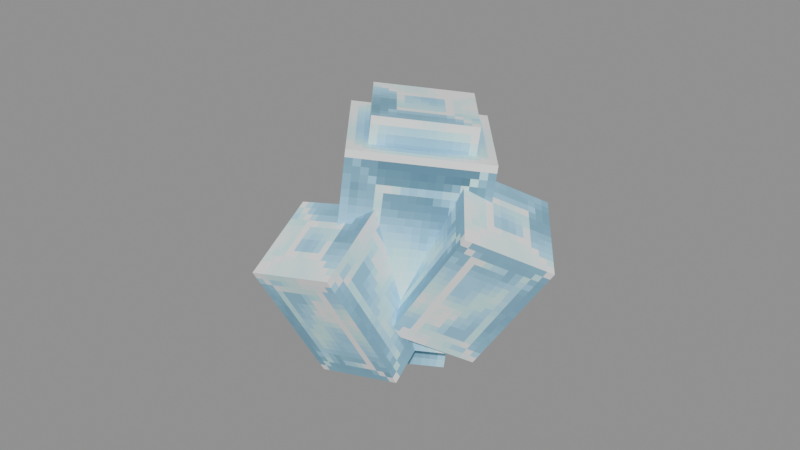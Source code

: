 # Source: Ores_Gem.blend  (saved by Blender 5.0.119; exported with 4.5.12 LTS)
import bpy
from mathutils import Matrix  # noqa: F401  (used for matrix-valued properties, if any)

bpy.ops.wm.read_factory_settings(use_empty=True)
scene = bpy.context.scene
scene.name = 'Scene'

# ---- collections
col_widgets = bpy.data.collections.new('Widgets'); scene.collection.children.link(col_widgets)
col_widgets.hide_viewport = True

# ---- images (referenced by path relative to the original .blend; pixels are not part of the script)
import os
ASSET_DIR = os.environ.get("B2B_ASSET_DIR", "")  # directory of the original .blend (textures are referenced by path, not embedded)
HERE = os.path.dirname(os.path.abspath(__file__))  # packed textures are extracted next to this script under _unpacked/

def load_image(name, relpath, width, height, colorspace="sRGB"):
    """Load a texture the original file referenced (path relative to the .blend, or extracted next to this script)."""
    p = next((c for c in (os.path.join(HERE, relpath), os.path.join(ASSET_DIR, relpath)) if relpath and os.path.exists(c)), "")
    if p:
        img = bpy.data.images.load(p, check_existing=True)
        img.name = name
    else:  # same state as the original file: an image datablock whose file is absent (Cycles renders it pink)
        img = bpy.data.images.new(name, width, height)
        img.source = "FILE"
        img.filepath = "//" + (relpath or name)
    img.colorspace_settings.name = colorspace
    return img
img_image_0 = load_image('Image_0', '_unpacked/Image_0.c8d49298.png', 32, 64, 'sRGB')

# ---- materials (node trees are filled in below, after node groups)
mat_material_0 = bpy.data.materials.new('Material_0')

# ---- material node trees
mat_material_0.use_nodes = True; mat_material_0.node_tree.nodes.clear()
_N = mat_material_0.node_tree.nodes; _L = mat_material_0.node_tree.links
n0 = _N.new('ShaderNodeBsdfPrincipled'); n0.name = 'Principled BSDF'; n0.location = (10, 300)
n0.inputs[2].default_value = 1.0
n1 = _N.new('ShaderNodeOutputMaterial'); n1.name = 'Material Output'; n1.location = (300, 300)
n2 = _N.new('NodeFrame'); n2.name = 'Frame'; n2.location = (0, 0)
n2.label = 'Alpha Clip'
n2.width = 150
n3 = _N.new('ShaderNodeMath'); n3.name = 'Math'; n3.location = (-340, -20)
n3.operation = 'SUBTRACT'
n3.inputs[0].default_value = 1.0
n4 = _N.new('ShaderNodeMath'); n4.name = 'Math.001'; n4.location = (-540, -20)
n4.operation = 'LESS_THAN'
n4.inputs[1].default_value = 0.05
n5 = _N.new('ShaderNodeTexImage'); n5.name = 'Image Texture'; n5.location = (-840, 210)
n5.label = 'BASE COLOR'
n5.image = img_image_0
n5.interpolation = 'Closest'
n5.extension = 'EXTEND'
n3.parent = n2
n4.parent = n2
_L.new(n0.outputs[0], n1.inputs[0])
_L.new(n3.outputs[0], n0.inputs[4])
_L.new(n4.outputs[0], n3.inputs[1])
_L.new(n5.outputs[0], n0.inputs[0])
_L.new(n5.outputs[1], n4.inputs[0])
n1.is_active_output = True

# ---- meshes
me_mesh_0 = bpy.data.meshes.new('Mesh_0')
me_mesh_0.from_pydata([(0.5625, -0.5625, 0.8125), (0.5625, 0.5625, 0.8125), (0.5625, -0.5625, -0.8125), (0.5625, 0.5625, -0.8125), (-0.5625, 0.5625, 0.8125), (-0.5625, -0.5625, 0.8125), (-0.5625, 0.5625, -0.8125), (-0.5625, -0.5625, -0.8125), (-0.5625, 0.5625, 0.8125), (0.5625, 0.5625, 0.8125), (-0.5625, -0.5625, 0.8125), (0.5625, -0.5625, 0.8125), (-0.5625, -0.5625, -0.8125), (0.5625, -0.5625, -0.8125), (-0.5625, 0.5625, -0.8125), (0.5625, 0.5625, -0.8125), (-0.5625, -0.5625, 0.8125), (0.5625, -0.5625, 0.8125), (-0.5625, -0.5625, -0.8125), (0.5625, -0.5625, -0.8125), (0.5625, 0.5625, 0.8125), (-0.5625, 0.5625, 0.8125), (0.5625, 0.5625, -0.8125), (-0.5625, 0.5625, -0.8125), (0.4122, -0.404, 1.038), (0.4122, 0.4085, 1.038), (0.4122, -0.404, -1.037), (0.4122, 0.4085, -1.037), (-0.4003, 0.4085, 1.038), (-0.4003, -0.404, 1.038), (-0.4003, 0.4085, -1.037), (-0.4003, -0.404, -1.037), (-0.4003, 0.4085, 1.038), (0.4122, 0.4085, 1.038), (-0.4003, -0.404, 1.038), (0.4122, -0.404, 1.038), (-0.4003, -0.404, -1.037), (0.4122, -0.404, -1.037), (-0.4003, 0.4085, -1.037), (0.4122, 0.4085, -1.037), (-0.4003, -0.404, 1.038), (0.4122, -0.404, 1.038), (-0.4003, -0.404, -1.037), (0.4122, -0.404, -1.037), (0.4122, 0.4085, 1.038), (-0.4003, 0.4085, 1.038), (0.4122, 0.4085, -1.037), (-0.4003, 0.4085, -1.037), (-0.2852, -0.5378, 0.373), (-0.8529, -0.09789, 0.1567), (0.3221, -0.2327, -0.6008), (-0.2456, 0.2072, -0.817), (-1.158, -0.674, -0.2141), (-0.5904, -1.114, 0.002158), (-0.5508, -0.3689, -1.188), (0.01692, -0.8088, -0.9716), (-1.158, -0.674, -0.2141), (-0.8529, -0.09789, 0.1567), (-0.5904, -1.114, 0.002158), (-0.2852, -0.5378, 0.373), (0.01692, -0.8088, -0.9716), (0.3221, -0.2327, -0.6008), (-0.5508, -0.3689, -1.188), (-0.2456, 0.2072, -0.817), (-0.5904, -1.114, 0.002158), (-0.2852, -0.5378, 0.373), (0.01692, -0.8088, -0.9716), (0.3221, -0.2327, -0.6008), (-0.8529, -0.09789, 0.1567), (-1.158, -0.674, -0.2141), (-0.2456, 0.2072, -0.817), (-0.5508, -0.3689, -1.188), (-0.3446, 0.966, 0.3709), (0.3004, 0.7045, 0.6504), (-0.3009, 0.1515, -0.4921), (0.344, -0.1101, -0.2126), (0.6822, 1.183, 0.2176), (0.03719, 1.445, -0.06186), (0.7258, 0.3689, -0.6454), (0.08085, 0.6304, -0.9248), (0.6822, 1.183, 0.2176), (0.3004, 0.7045, 0.6504), (0.03719, 1.445, -0.06186), (-0.3446, 0.966, 0.3709), (0.08085, 0.6304, -0.9248), (-0.3009, 0.1515, -0.4921), (0.7258, 0.3689, -0.6454), (0.344, -0.1101, -0.2126), (0.03719, 1.445, -0.06186), (-0.3446, 0.966, 0.3709), (0.08085, 0.6304, -0.9248), (-0.3009, 0.1515, -0.4921), (0.3004, 0.7045, 0.6504), (0.6822, 1.183, 0.2176), (0.344, -0.1101, -0.2126), (0.7258, 0.3689, -0.6454), (0.6049, 0.1382, -0.5999), (0.6157, -0.5626, -0.8669), (1.032, -0.2506, 0.4376), (1.043, -0.9514, 0.1705), (-0.08392, -0.6682, -0.6182), (-0.09472, 0.03261, -0.3512), (0.3435, -1.057, 0.4193), (0.3327, -0.3561, 0.6863), (-0.08392, -0.6682, -0.6182), (0.6157, -0.5626, -0.8669), (-0.09472, 0.03261, -0.3512), (0.6049, 0.1382, -0.5999), (0.3327, -0.3561, 0.6863), (1.032, -0.2506, 0.4376), (0.3435, -1.057, 0.4193), (1.043, -0.9514, 0.1705), (-0.09472, 0.03261, -0.3512), (0.6049, 0.1382, -0.5999), (0.3327, -0.3561, 0.6863), (1.032, -0.2506, 0.4376), (0.6157, -0.5626, -0.8669), (-0.08392, -0.6682, -0.6182), (1.043, -0.9514, 0.1705), (0.3435, -1.057, 0.4193)], [], [(0, 2, 1), (2, 3, 1), (4, 6, 5), (6, 7, 5), (8, 10, 9), (10, 11, 9), (12, 14, 13), (14, 15, 13), (16, 18, 17), (18, 19, 17), (20, 22, 21), (22, 23, 21), (24, 26, 25), (26, 27, 25), (28, 30, 29), (30, 31, 29), (32, 34, 33), (34, 35, 33), (36, 38, 37), (38, 39, 37), (40, 42, 41), (42, 43, 41), (44, 46, 45), (46, 47, 45), (48, 50, 49), (50, 51, 49), (52, 54, 53), (54, 55, 53), (56, 58, 57), (58, 59, 57), (60, 62, 61), (62, 63, 61), (64, 66, 65), (66, 67, 65), (68, 70, 69), (70, 71, 69), (72, 74, 73), (74, 75, 73), (76, 78, 77), (78, 79, 77), (80, 82, 81), (82, 83, 81), (84, 86, 85), (86, 87, 85), (88, 90, 89), (90, 91, 89), (92, 94, 93), (94, 95, 93), (96, 98, 97), (98, 99, 97), (100, 102, 101), (102, 103, 101), (104, 106, 105), (106, 107, 105), (108, 110, 109), (110, 111, 109), (112, 114, 113), (114, 115, 113), (116, 118, 117), (118, 119, 117)])
_uv = me_mesh_0.uv_layers.new(name='UVMap')
_uv.uv.foreach_set('vector', [0.0, 1.0, 0.0, 0.5938, 0.5625, 1.0, 0.0, 0.5938, 0.5625, 0.5938, 0.5625, 1.0, 0.0, 1.0, 0.0, 0.5938, 0.5625, 1.0, 0.0, 0.5938, 0.5625, 0.5938, 0.5625, 1.0, 0.0, 0.5938, 0.0, 0.3125, 0.5625, 0.5938, 0.0, 0.3125, 0.5625, 0.3125, 0.5625, 0.5938, 0.0, 0.5938, 0.0, 0.3125, 0.5625, 0.5938, 0.0, 0.3125, 0.5625, 0.3125, 0.5625, 0.5938, 0.0, 0.5938, 0.0, 1.0, 0.5625, 0.5938, 0.0, 1.0, 0.5625, 1.0, 0.5625, 0.5938, 0.0, 0.5938, 0.0, 1.0, 0.5625, 0.5938, 0.0, 1.0, 0.5625, 1.0, 0.5625, 0.5938, 0.5625, 0.5, 0.5625, 0.01562, 0.9688, 0.5, 0.5625, 0.01562, 0.9688, 0.01562, 0.9688, 0.5, 0.5625, 0.5, 0.5625, 0.01562, 0.9688, 0.5, 0.5625, 0.01562, 0.9688, 0.01562, 0.9688, 0.5, 0.5625, 1.0, 0.5625, 0.7969, 0.9688, 1.0, 0.5625, 0.7969, 0.9688, 0.7969, 0.9688, 1.0, 0.5625, 1.0, 0.5625, 0.7969, 0.9688, 1.0, 0.5625, 0.7969, 0.9688, 0.7969, 0.9688, 1.0, 0.5625, 0.5, 0.5625, 0.01562, 0.9688, 0.5, 0.5625, 0.01562, 0.9688, 0.01562, 0.9688, 0.5, 0.5625, 0.5, 0.5625, 0.01562, 0.9688, 0.5, 0.5625, 0.01562, 0.9688, 0.01562, 0.9688, 0.5, 0.1562, 0.9844, 0.1562, 0.6875, 0.5312, 0.9844, 0.1562, 0.6875, 0.5312, 0.6875, 0.5312, 0.9844, 0.5625, 0.7969, 0.5625, 0.5, 0.9375, 0.7969, 0.5625, 0.5, 0.9375, 0.5, 0.9375, 0.7969, 0.5312, 0.2969, 0.1562, 0.2969, 0.5312, 0.1094, 0.1562, 0.2969, 0.1562, 0.1094, 0.5312, 0.1094, 0.5312, 0.2969, 0.1562, 0.2969, 0.5312, 0.1094, 0.1562, 0.2969, 0.1562, 0.1094, 0.5312, 0.1094, 0.5625, 0.7969, 0.5625, 0.5, 0.9375, 0.7969, 0.5625, 0.5, 0.9375, 0.5, 0.9375, 0.7969, 0.5625, 0.7969, 0.5625, 0.5, 0.9375, 0.7969, 0.5625, 0.5, 0.9375, 0.5, 0.9375, 0.7969, 0.5625, 0.7969, 0.5625, 0.5, 0.9375, 0.7969, 0.5625, 0.5, 0.9375, 0.5, 0.9375, 0.7969, 0.5625, 0.7969, 0.5625, 0.5, 0.9375, 0.7969, 0.5625, 0.5, 0.9375, 0.5, 0.9375, 0.7969, 0.5312, 0.2969, 0.1562, 0.2969, 0.5312, 0.1094, 0.1562, 0.2969, 0.1562, 0.1094, 0.5312, 0.1094, 0.5312, 0.2969, 0.1562, 0.2969, 0.5312, 0.1094, 0.1562, 0.2969, 0.1562, 0.1094, 0.5312, 0.1094, 0.5625, 0.7969, 0.5625, 0.5, 0.9375, 0.7969, 0.5625, 0.5, 0.9375, 0.5, 0.9375, 0.7969, 0.5625, 0.7969, 0.5625, 0.5, 0.9375, 0.7969, 0.5625, 0.5, 0.9375, 0.5, 0.9375, 0.7969, 0.5625, 0.7969, 0.5625, 0.5, 0.9375, 0.7969, 0.5625, 0.5, 0.9375, 0.5, 0.9375, 0.7969, 0.5625, 0.7969, 0.5625, 0.5, 0.9375, 0.7969, 0.5625, 0.5, 0.9375, 0.5, 0.9375, 0.7969, 0.5312, 0.2969, 0.1562, 0.2969, 0.5312, 0.1094, 0.1562, 0.2969, 0.1562, 0.1094, 0.5312, 0.1094, 0.5312, 0.1094, 0.5312, 0.2969, 0.1562, 0.1094, 0.5312, 0.2969, 0.1562, 0.2969, 0.1562, 0.1094, 0.5625, 0.7969, 0.5625, 0.5, 0.9375, 0.7969, 0.5625, 0.5, 0.9375, 0.5, 0.9375, 0.7969, 0.5625, 0.7969, 0.5625, 0.5, 0.9375, 0.7969, 0.5625, 0.5, 0.9375, 0.5, 0.9375, 0.7969])
me_mesh_0.materials.append(mat_material_0)
me_mesh_0.update()
me_mesh_0.normals_split_custom_set([tuple(v) for v in zip(*[iter([1.0, 1.304e-07, 0.0, 1.0, 1.304e-07, 0.0, 1.0, 1.304e-07, 0.0, 1.0, 1.304e-07, 0.0, 1.0, 1.304e-07, 0.0, 1.0, 1.304e-07, 0.0, -1.0, -1.304e-07, 0.0, -1.0, -1.304e-07, 0.0, -1.0, -1.304e-07, 0.0, -1.0, -1.304e-07, 0.0, -1.0, -1.304e-07, 0.0, -1.0, -1.304e-07, 0.0, 0.0, 0.0, 1.0, 0.0, 0.0, 1.0, 0.0, 0.0, 1.0, 0.0, 0.0, 1.0, 0.0, 0.0, 1.0, 0.0, 0.0, 1.0, 0.0, 0.0, -1.0, 0.0, 0.0, -1.0, 0.0, 0.0, -1.0, 0.0, 0.0, -1.0, 0.0, 0.0, -1.0, 0.0, 0.0, -1.0, 0.0, -1.0, 0.0, 0.0, -1.0, 0.0, 0.0, -1.0, 0.0, 0.0, -1.0, 0.0, 0.0, -1.0, 0.0, 0.0, -1.0, 0.0, 0.0, 1.0, 0.0, 0.0, 1.0, 0.0, 0.0, 1.0, 0.0, 0.0, 1.0, 0.0, 0.0, 1.0, 0.0, 0.0, 1.0, 0.0, 1.0, 7.071e-08, 0.0, 1.0, 7.071e-08, 0.0, 1.0, 7.071e-08, 0.0, 1.0, 7.071e-08, 0.0, 1.0, 7.071e-08, 0.0, 1.0, 7.071e-08, 0.0, -1.0, -7.071e-08, 0.0, -1.0, -7.071e-08, 0.0, -1.0, -7.071e-08, 0.0, -1.0, -1.414e-07, 0.0, -1.0, -1.414e-07, 0.0, -1.0, -1.414e-07, 0.0, 0.0, 0.0, 1.0, 0.0, 0.0, 1.0, 0.0, 0.0, 1.0, 0.0, 0.0, 1.0, 0.0, 0.0, 1.0, 0.0, 0.0, 1.0, 0.0, 0.0, -1.0, 0.0, 0.0, -1.0, 0.0, 0.0, -1.0, 0.0, 0.0, -1.0, 0.0, 0.0, -1.0, 0.0, 0.0, -1.0, 7.336e-08, -1.0, 0.0, 7.336e-08, -1.0, 0.0, 7.336e-08, -1.0, 0.0, 7.336e-08, -1.0, 0.0, 7.336e-08, -1.0, 0.0, 7.336e-08, -1.0, 0.0, -7.336e-08, 1.0, 0.0, -7.336e-08, 1.0, 0.0, -7.336e-08, 1.0, 0.0, -7.336e-08, 1.0, 0.0, -7.336e-08, 1.0, 0.0, -7.336e-08, 1.0, 0.0, 0.4069, 0.7681, 0.4944, 0.4069, 0.7681, 0.4944, 0.4069, 0.7681, 0.4944, 0.4069, 0.7681, 0.4944, 0.4069, 0.7681, 0.4944, 0.4069, 0.7681, 0.4944, -0.4069, -0.7681, -0.4944, -0.4069, -0.7681, -0.4944, -0.4069, -0.7681, -0.4944, -0.4069, -0.7681, -0.4944, -0.4069, -0.7681, -0.4944, -0.4069, -0.7681, -0.4944, -0.5114, -0.2569, 0.82, -0.5114, -0.2569, 0.82, -0.5114, -0.2569, 0.82, -0.5114, -0.2569, 0.82, -0.5114, -0.2569, 0.82, -0.5114, -0.2569, 0.82, 0.5114, 0.2569, -0.82, 0.5114, 0.2569, -0.82, 0.5114, 0.2569, -0.82, 0.5114, 0.2569, -0.82, 0.5114, 0.2569, -0.82, 0.5114, 0.2569, -0.82, 0.7569, -0.5865, 0.2883, 0.7569, -0.5865, 0.2883, 0.7569, -0.5865, 0.2883, 0.7569, -0.5865, 0.2883, 0.7569, -0.5865, 0.2883, 0.7569, -0.5865, 0.2883, -0.7569, 0.5865, -0.2883, -0.7569, 0.5865, -0.2883, -0.7569, 0.5865, -0.2883, -0.7569, 0.5865, -0.2883, -0.7569, 0.5865, -0.2883, -0.7569, 0.5865, -0.2883, -0.5091, -0.6386, 0.5771, -0.5091, -0.6386, 0.5771, -0.5091, -0.6386, 0.5771, -0.5091, -0.6386, 0.5771, -0.5091, -0.6386, 0.5771, -0.5091, -0.6386, 0.5771, 0.5091, 0.6386, -0.5771, 0.5091, 0.6386, -0.5771, 0.5091, 0.6386, -0.5771, 0.5091, 0.6386, -0.5771, 0.5091, 0.6386, -0.5771, 0.5091, 0.6386, -0.5771, -0.03676, 0.6859, 0.7267, -0.03676, 0.6859, 0.7267, -0.03676, 0.6859, 0.7267, -0.03676, 0.6859, 0.7267, -0.03676, 0.6859, 0.7267, -0.03676, 0.6859, 0.7267, 0.03676, -0.6859, -0.7267, 0.03676, -0.6859, -0.7267, 0.03676, -0.6859, -0.7267, 0.03676, -0.6859, -0.7267, 0.03676, -0.6859, -0.7267, 0.03676, -0.6859, -0.7267, -0.86, 0.3487, -0.3727, -0.86, 0.3487, -0.3727, -0.86, 0.3487, -0.3727, -0.86, 0.3487, -0.3727, -0.86, 0.3487, -0.3727, -0.86, 0.3487, -0.3727, 0.86, -0.3487, 0.3727, 0.86, -0.3487, 0.3727, 0.86, -0.3487, 0.3727, 0.86, -0.3487, 0.3727, 0.86, -0.3487, 0.3727, 0.86, -0.3487, 0.3727, 0.9329, 0.1407, -0.3316, 0.9329, 0.1407, -0.3316, 0.9329, 0.1407, -0.3316, 0.9329, 0.1407, -0.3316, 0.9329, 0.1407, -0.3316, 0.9329, 0.1407, -0.3316, -0.9329, -0.1407, 0.3316, -0.9329, -0.1407, 0.3316, -0.9329, -0.1407, 0.3316, -0.9329, -0.1407, 0.3316, -0.9329, -0.1407, 0.3316, -0.9329, -0.1407, 0.3316, -0.36, 0.3274, -0.8736, -0.36, 0.3274, -0.8736, -0.36, 0.3274, -0.8736, -0.36, 0.3274, -0.8736, -0.36, 0.3274, -0.8736, -0.36, 0.3274, -0.8736, 0.36, -0.3274, 0.8736, 0.36, -0.3274, 0.8736, 0.36, -0.3274, 0.8736, 0.36, -0.3274, 0.8736, 0.36, -0.3274, 0.8736, 0.36, -0.3274, 0.8736, -0.0144, 0.9344, 0.356, -0.0144, 0.9344, 0.356, -0.0144, 0.9344, 0.356, -0.0144, 0.9344, 0.356, -0.0144, 0.9344, 0.356, -0.0144, 0.9344, 0.356, 0.0144, -0.9344, -0.356, 0.0144, -0.9344, -0.356, 0.0144, -0.9344, -0.356, 0.0144, -0.9344, -0.356, 0.0144, -0.9344, -0.356, 0.0144, -0.9344, -0.356])] * 3)])
me_plane = bpy.data.meshes.new('Plane')
me_plane.from_pydata([(-1.0, -6.123e-17, -1.0), (1.0, -6.123e-17, -1.0), (-1.0, 6.123e-17, 1.0), (1.0, 6.123e-17, 1.0)], [], [(0, 1, 3, 2)])
_uv = me_plane.uv_layers.new(name='UVMap')
_uv.uv.foreach_set('vector', [0.0, 0.0, 1.0, 0.0, 1.0, 1.0, 0.0, 1.0])
me_plane.update()
me_cube = bpy.data.meshes.new('Cube')
me_cube.from_pydata([(-0.6893, -1.098, -0.6125), (-0.6893, -1.098, 0.6212), (-0.6893, 1.099, -0.6125), (-0.6893, 1.099, 0.6212), (0.6891, -1.098, -0.6125), (0.6891, -1.098, 0.6212), (0.6891, 1.099, -0.6125), (0.6891, 1.099, 0.6212)], [], [(0, 1, 3, 2), (2, 3, 7, 6), (6, 7, 5, 4), (4, 5, 1, 0), (2, 6, 4, 0), (7, 3, 1, 5)])
_uv = me_cube.uv_layers.new(name='UVMap')
_uv.uv.foreach_set('vector', [0.375, 0.0, 0.625, 0.0, 0.625, 0.25, 0.375, 0.25, 0.375, 0.25, 0.625, 0.25, 0.625, 0.5, 0.375, 0.5, 0.375, 0.5, 0.625, 0.5, 0.625, 0.75, 0.375, 0.75, 0.375, 0.75, 0.625, 0.75, 0.625, 1.0, 0.375, 1.0, 0.125, 0.5, 0.375, 0.5, 0.375, 0.75, 0.125, 0.75, 0.625, 0.5, 0.875, 0.5, 0.875, 0.75, 0.625, 0.75])
me_cube.update()
me_cube_001 = bpy.data.meshes.new('Cube.001')
me_cube_001.from_pydata([(-0.4086, -0.7904, -1.047), (-0.4086, -0.7904, 0.3334), (-0.4086, 0.6163, -1.047), (-0.4086, 0.6163, 0.3334), (0.8229, -0.7904, -1.047), (0.8229, -0.7904, 0.3334), (0.8229, 0.6163, -1.047), (0.8229, 0.6163, 0.3334)], [], [(0, 1, 3, 2), (2, 3, 7, 6), (6, 7, 5, 4), (4, 5, 1, 0), (2, 6, 4, 0), (7, 3, 1, 5)])
_uv = me_cube_001.uv_layers.new(name='UVMap')
_uv.uv.foreach_set('vector', [0.375, 0.0, 0.625, 0.0, 0.625, 0.25, 0.375, 0.25, 0.375, 0.25, 0.625, 0.25, 0.625, 0.5, 0.375, 0.5, 0.375, 0.5, 0.625, 0.5, 0.625, 0.75, 0.375, 0.75, 0.375, 0.75, 0.625, 0.75, 0.625, 1.0, 0.375, 1.0, 0.125, 0.5, 0.375, 0.5, 0.375, 0.75, 0.125, 0.75, 0.625, 0.5, 0.875, 0.5, 0.875, 0.75, 0.625, 0.75])
me_cube_001.update()
me_cube_002 = bpy.data.meshes.new('Cube.002')
me_cube_002.from_pydata([(-0.5192, -0.8916, -1.174), (-0.5192, -0.8916, 0.2444), (-0.5192, 0.6141, -1.174), (-0.5192, 0.6141, 0.2444), (0.5635, -0.8916, -1.174), (0.5635, -0.8916, 0.2444), (0.5635, 0.6141, -1.174), (0.5635, 0.6141, 0.2444)], [], [(0, 1, 3, 2), (2, 3, 7, 6), (6, 7, 5, 4), (4, 5, 1, 0), (2, 6, 4, 0), (7, 3, 1, 5)])
_uv = me_cube_002.uv_layers.new(name='UVMap')
_uv.uv.foreach_set('vector', [0.375, 0.0, 0.625, 0.0, 0.625, 0.25, 0.375, 0.25, 0.375, 0.25, 0.625, 0.25, 0.625, 0.5, 0.375, 0.5, 0.375, 0.5, 0.625, 0.5, 0.625, 0.75, 0.375, 0.75, 0.375, 0.75, 0.625, 0.75, 0.625, 1.0, 0.375, 1.0, 0.125, 0.5, 0.375, 0.5, 0.375, 0.75, 0.125, 0.75, 0.625, 0.5, 0.875, 0.5, 0.875, 0.75, 0.625, 0.75])
me_cube_002.update()
me_cube_003 = bpy.data.meshes.new('Cube.003')
me_cube_003.from_pydata([(-1.086, -0.6641, -0.8003), (-1.086, -0.6641, 0.4378), (-1.086, 0.8535, -0.8003), (-1.086, 0.8535, 0.4378), (0.3155, -0.6641, -0.8003), (0.3155, -0.6641, 0.4378), (0.3155, 0.8535, -0.8003), (0.3155, 0.8535, 0.4378)], [], [(0, 1, 3, 2), (2, 3, 7, 6), (6, 7, 5, 4), (4, 5, 1, 0), (2, 6, 4, 0), (7, 3, 1, 5)])
_uv = me_cube_003.uv_layers.new(name='UVMap')
_uv.uv.foreach_set('vector', [0.375, 0.0, 0.625, 0.0, 0.625, 0.25, 0.375, 0.25, 0.375, 0.25, 0.625, 0.25, 0.625, 0.5, 0.375, 0.5, 0.375, 0.5, 0.625, 0.5, 0.625, 0.75, 0.375, 0.75, 0.375, 0.75, 0.625, 0.75, 0.625, 1.0, 0.375, 1.0, 0.125, 0.5, 0.375, 0.5, 0.375, 0.75, 0.125, 0.75, 0.625, 0.5, 0.875, 0.5, 0.875, 0.75, 0.625, 0.75])
me_cube_003.update()
arm_armature = bpy.data.armatures.new('Armature')  # bones are not reproduced

# ---- objects
ob_node = bpy.data.objects.new('Node', arm_armature)
ob_mesh_0 = bpy.data.objects.new('Mesh_0', me_mesh_0)
ob_wgt_node = bpy.data.objects.new('WGT-Node', me_plane)
ob_wgt_node_001 = bpy.data.objects.new('WGT-Node.001', me_cube)
ob_wgt_node_002 = bpy.data.objects.new('WGT-Node.002', me_cube_001)
ob_wgt_node_003 = bpy.data.objects.new('WGT-Node.003', me_cube_002)
ob_wgt_node_004 = bpy.data.objects.new('WGT-Node.004', me_cube_003)

# ---- transforms, parenting, visibility, modifiers, constraints
ob_node.location = (0.0, 0.0, 0.9677)
ob_node.rotation_mode = 'QUATERNION'
ob_node.rotation_quaternion = (0.9388, -0.0404, 0.04765, 0.3387)
ob_node.show_in_front = True
ob_mesh_0.parent = ob_node
ob_mesh_0.location = (0.0, 0.0, 0.0)
ob_mesh_0.rotation_mode = 'QUATERNION'
ob_mesh_0.rotation_quaternion = (1.0, 0.0, 0.0, 0.0)
_vg = ob_mesh_0.vertex_groups.new(name='Node')
_vg.add([0, 1, 2, 3, 4, 5, 6, 7, 8, 9, 10, 11, 12, 13, 14, 15, 16, 17, 18, 19, 20, 21, 22, 23], 1.0, 'REPLACE')
_vg = ob_mesh_0.vertex_groups.new(name='Node.001')
_vg.add([24, 25, 26, 27, 28, 29, 30, 31, 32, 33, 34, 35, 36, 37, 38, 39, 40, 41, 42, 43, 44, 45, 46, 47], 1.0, 'REPLACE')
_vg = ob_mesh_0.vertex_groups.new(name='Node.002')
_vg.add([48, 49, 50, 51, 52, 53, 54, 55, 56, 57, 58, 59, 60, 61, 62, 63, 64, 65, 66, 67, 68, 69, 70, 71], 1.0, 'REPLACE')
_vg = ob_mesh_0.vertex_groups.new(name='Node.003')
_vg.add([72, 73, 74, 75, 76, 77, 78, 79, 80, 81, 82, 83, 84, 85, 86, 87, 88, 89, 90, 91, 92, 93, 94, 95], 1.0, 'REPLACE')
_vg = ob_mesh_0.vertex_groups.new(name='Node.004')
_vg.add([96, 97, 98, 99, 100, 101, 102, 103, 104, 105, 106, 107, 108, 109, 110, 111, 112, 113, 114, 115, 116, 117, 118, 119], 1.0, 'REPLACE')
_m = ob_mesh_0.modifiers.new('Armature', 'ARMATURE')
_m.object = ob_node
ob_wgt_node.location = (0.0, 0.0, 0.0)
ob_wgt_node.hide_render = True
ob_wgt_node_001.location = (0.0, 0.0, 0.0)
ob_wgt_node_001.hide_render = True
ob_wgt_node_002.location = (0.0, 0.0, 0.0)
ob_wgt_node_002.hide_render = True
ob_wgt_node_003.location = (0.0, 0.0, 0.0)
ob_wgt_node_003.hide_render = True
ob_wgt_node_004.location = (0.0, 0.0, 0.0)
ob_wgt_node_004.hide_render = True

# ---- collection membership
scene.collection.objects.link(ob_node)
scene.collection.objects.link(ob_mesh_0)
col_widgets.objects.link(ob_wgt_node)
col_widgets.objects.link(ob_wgt_node_001)
col_widgets.objects.link(ob_wgt_node_002)
col_widgets.objects.link(ob_wgt_node_003)
col_widgets.objects.link(ob_wgt_node_004)

# ---- scene / render settings (as saved in the file)
scene.frame_start = 1; scene.frame_end = 250; scene.frame_set(1)
scene.render.engine = 'BLENDER_EEVEE_NEXT'
scene.render.bake_bias = 0.0
scene.render.bake_samples = 0
scene.cycles.sampling_pattern = 'TABULATED_SOBOL'
scene.eevee.use_volume_custom_range = False
bpy.context.view_layer.update()

# ---- added for rendering (the .blend has no active camera and no usable light): camera, sun + grey world if the file has none
cam_auto = bpy.data.cameras.new('AutoCamera')
cam_auto.lens = 50.0
cam_auto.sensor_width = 36.0
cam_auto.clip_end = 1000.0
ob_auto_camera = bpy.data.objects.new('AutoCamera', cam_auto)
scene.collection.objects.link(ob_auto_camera)
ob_auto_camera.location = (5.04267, -6.15404, 5.05078)
ob_auto_camera.rotation_euler = (1.09748, -7.21219e-08, 0.694738)
scene.camera = ob_auto_camera
light_auto_sun = bpy.data.lights.new('AutoSun', 'SUN')
light_auto_sun.energy = 3.0
light_auto_sun.angle = 0.0523599
ob_auto_sun = bpy.data.objects.new('AutoSun', light_auto_sun)
scene.collection.objects.link(ob_auto_sun)
ob_auto_sun.rotation_euler = (0.872665, 0.174533, 0.523599)
if scene.world is None:
    world_auto = bpy.data.worlds.new('AutoWorld')
    world_auto.color = (0.3, 0.3, 0.3)
    scene.world = world_auto
bpy.context.view_layer.update()
